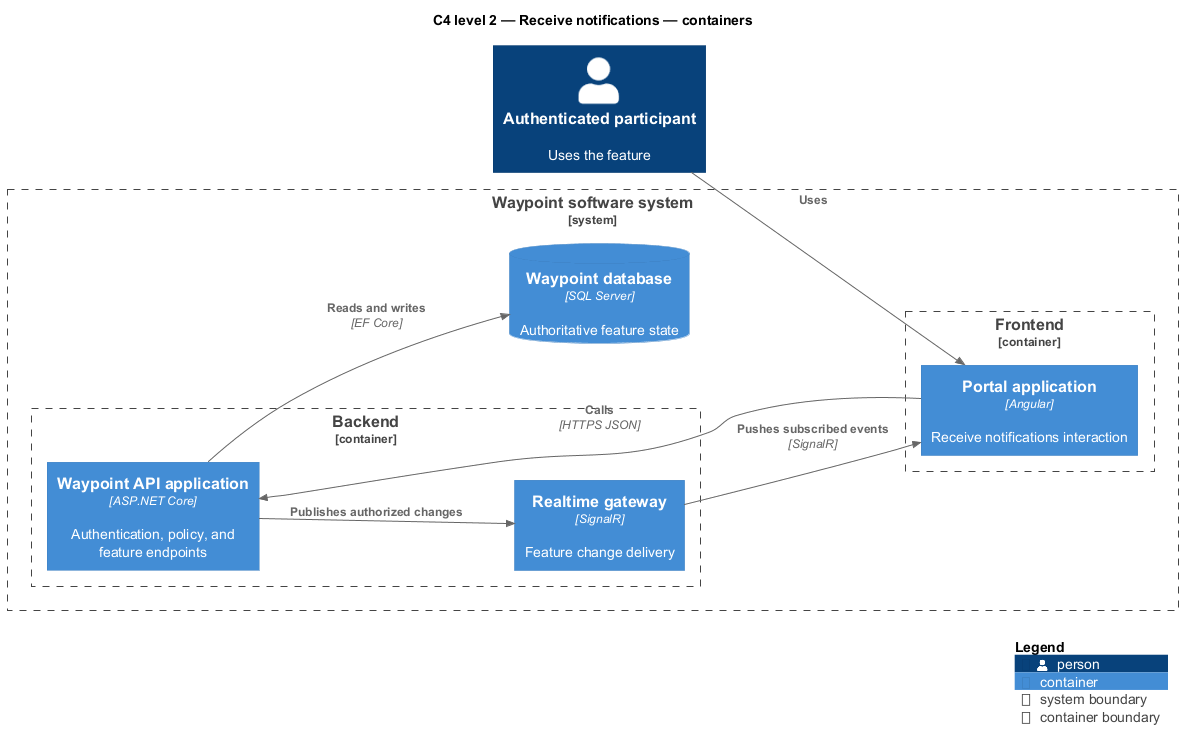

The diagram above was rendered by PlantUML. Its source (embedded in the PNG):
@startuml
!include <C4/C4_Component>
LAYOUT_LEFT_RIGHT()
title C4 level 2 — Receive notifications — containers
Person(primary, "Authenticated participant", "Uses the feature")
System_Boundary(waypoint, "Waypoint software system") {
  Container_Boundary(frontend, "Frontend") {
    Container(app1, "Portal application", "Angular", "Receive notifications interaction")
  }
  Container_Boundary(backend, "Backend") {
    Container(api, "Waypoint API application", "ASP.NET Core", "Authentication, policy, and feature endpoints")
    Container(realtime, "Realtime gateway", "SignalR", "Feature change delivery")
  }
  ContainerDb(db, "Waypoint database", "SQL Server", "Authoritative feature state")
}
Rel(primary, app1, "Uses")
Rel(app1, api, "Calls", "HTTPS JSON")
Rel(api, db, "Reads and writes", "EF Core")
Rel(api, realtime, "Publishes authorized changes")
Rel(realtime, app1, "Pushes subscribed events", "SignalR")
SHOW_LEGEND()
@enduml